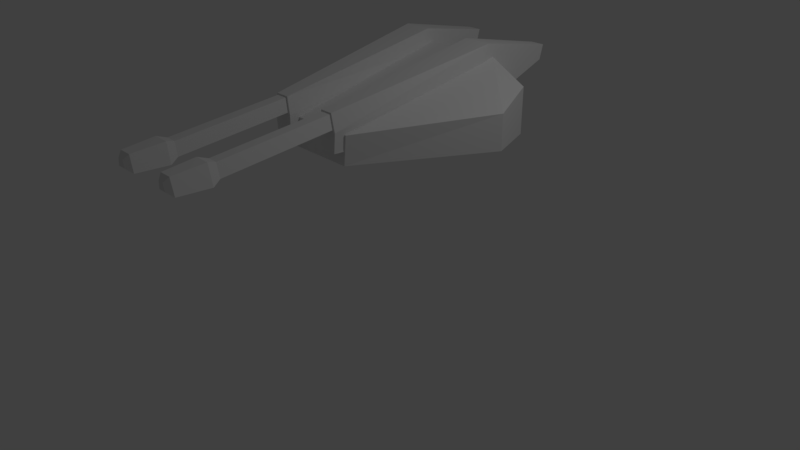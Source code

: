 # Source: Plasma-double.blend  (saved by Blender 2.79.0; exported with 4.5.12 LTS)
import bpy
from mathutils import Matrix  # noqa: F401  (used for matrix-valued properties, if any)

bpy.ops.wm.read_factory_settings(use_empty=True)
scene = bpy.context.scene
scene.name = 'Scene'

# ---- collections
col_collection_1 = bpy.data.collections.new('Collection 1'); scene.collection.children.link(col_collection_1)

# ---- materials (node trees are filled in below, after node groups)
mat_material = bpy.data.materials.new('Material')
mat_material.alpha_threshold = 0.0
mat_material.use_transparent_shadow = False
mat_material.roughness = 0.5

# ---- material node trees

# ---- world
world_world = bpy.data.worlds.new('World'); scene.world = world_world
world_world.color = (0.05088, 0.05088, 0.05088)
world_world.use_sun_shadow = False
world_world.sun_shadow_jitter_overblur = 0.0
world_world.cycles.sampling_method = 'MANUAL'

# ---- cameras
cam_camera = bpy.data.cameras.new('Camera')
cam_camera.clip_end = 100.0
cam_camera.lens = 35.0
cam_camera.sensor_width = 32.0
cam_camera.sensor_height = 18.0
cam_camera.ortho_scale = 7.314
cam_camera.dof.focus_distance = 0.0
cam_camera.dof.aperture_fstop = 128.0

# ---- lights
light_lamp = bpy.data.lights.new('Lamp', 'POINT')
light_lamp.transmission_factor = 0.0
light_lamp.cutoff_distance = 30.0
light_lamp.energy = 100.0
light_lamp.shadow_buffer_clip_start = 1.001
light_lamp.shadow_soft_size = 0.1
light_lamp.shadow_maximum_resolution = 0.006
light_lamp.use_absolute_resolution = True

# ---- meshes
me_cube_001 = bpy.data.meshes.new('Cube.001')
me_cube_001.from_pydata([(0.4082, 1.275, 0.3536), (-0.4082, 1.275, 0.3536), (-0.4082, 1.275, 1.24), (0.4082, 1.275, 1.24), (-0.3922, -0.5283, 0.3402), (0.3922, -0.5283, 0.3402), (0.3637, -0.5283, 1.24), (-0.3637, -0.5283, 1.24), (-1.0, 0.5539, 0.1404), (-1.0, 0.5539, 1.24), (1.0, 0.5539, 0.1404), (1.0, 0.5539, 1.24), (-0.4919, 0.5539, -0.4836), (0.4919, 0.5539, -0.4836), (-0.8466, 0.9625, 1.24), (0.8466, 0.9625, -0.1863), (-0.8466, 0.9625, -0.1863), (0.8466, 0.9625, 1.24), (-0.4919, 0.9625, -0.8104), (0.4919, 0.9625, -0.8104), (-0.3491, -0.6154, -0.307), (0.3356, -0.6154, -0.307), (-0.4943, 0.9007, -1.24), (0.4943, 0.9007, -1.24), (-0.4537, 1.66, -0.7019), (0.4537, 1.66, -0.7019), (-0.3711, -0.6154, 0.8142), (0.3576, -0.6154, 0.8142), (-0.4943, 0.673, 0.8935), (0.4943, 0.673, 0.8935), (-0.4537, 1.626, -0.2524), (0.4537, 1.626, -0.2524), (0.2343, 0.673, 0.8935), (-0.2343, 0.673, 0.8935), (-0.2191, -0.6154, -0.307), (0.2156, -0.6154, -0.307), (0.2343, 0.9007, -1.24), (-0.2343, 0.9007, -1.24), (0.3241, 1.66, -0.7019), (-0.3241, 1.66, -0.7019), (-0.1971, -0.6154, 0.8142), (0.1981, -0.6154, 0.8142), (0.3241, 1.626, -0.2524), (-0.3241, 1.626, -0.2524), (-0.3859, -0.6154, 0.2197), (-0.4943, 0.8312, -0.5887), (-0.2343, 0.8312, -0.5887), (-0.195, -0.6154, 0.2197), (0.3724, -0.6154, 0.2155), (0.4943, 0.818, -0.5379), (0.1985, -0.6154, 0.2155), (0.2343, 0.818, -0.5379), (0.2296, -0.6092, -0.2704), (0.3238, -0.6092, -0.2704), (-0.3358, -0.6092, -0.2699), (-0.2338, -0.6092, -0.2699), (-0.3647, -0.6055, 0.143), (-0.2149, -0.6055, 0.143), (0.3526, -0.6055, 0.1393), (0.2161, -0.6055, 0.1393), (0.2296, -1.586, 0.08301), (0.3238, -1.586, 0.08301), (-0.3358, -1.586, 0.08346), (-0.2338, -1.586, 0.08346), (-0.3647, -1.582, 0.4964), (-0.2149, -1.582, 0.4964), (0.3526, -1.582, 0.4927), (0.2161, -1.582, 0.4927), (0.2053, -1.662, -0.005901), (0.3444, -1.662, -0.005901), (-0.3589, -1.662, -0.006233), (-0.2083, -1.662, -0.006233), (-0.4016, -1.657, 0.6038), (-0.1803, -1.657, 0.6038), (0.387, -1.657, 0.5993), (0.1854, -1.657, 0.5993), (0.2194, -1.936, 0.08285), (0.3324, -1.936, 0.08285), (-0.3455, -1.936, 0.08297), (-0.223, -1.936, 0.08297), (-0.3802, -1.931, 0.5789), (-0.2003, -1.931, 0.5789), (0.3671, -1.931, 0.5749), (0.2032, -1.931, 0.5749), (0.2525, -1.974, 0.2208), (0.3043, -1.974, 0.2208), (-0.314, -1.974, 0.2219), (-0.2578, -1.974, 0.2219), (-0.3299, -1.972, 0.4492), (-0.2474, -1.972, 0.4492), (0.3202, -1.972, 0.4462), (0.2451, -1.972, 0.4462)], [], [(9, 8, 4, 7), (10, 11, 6, 5), (5, 13, 10), (1, 0, 19, 18), (16, 18, 12, 8), (19, 15, 10, 13), (15, 17, 11, 10), (4, 8, 12), (15, 0, 3, 17), (15, 19, 0), (16, 14, 2, 1), (16, 1, 18), (8, 9, 14, 16), (47, 44, 26, 40), (1, 2, 3, 0), (5, 6, 7, 4), (36, 35, 21, 23), (38, 36, 23, 25), (49, 48, 27, 29), (42, 31, 29, 32), (32, 29, 27, 41), (4, 12, 18, 19, 13, 5), (44, 45, 28, 26), (46, 33, 43, 39, 37), (28, 33, 40, 26), (30, 43, 33, 28), (30, 28, 45, 22, 24), (24, 22, 37, 39), (46, 37, 34, 47), (22, 20, 34, 37), (51, 50, 35, 36), (48, 50, 41, 27), (38, 25, 31, 42), (33, 46, 47, 40), (38, 42, 32, 51, 36), (20, 22, 45, 44), (24, 39, 43, 30), (32, 41, 50, 51), (23, 21, 48, 49), (2, 14, 9, 7, 6, 11, 17, 3), (34, 20, 44, 47), (21, 35, 50, 48), (49, 29, 31, 25, 23), (58, 53, 61, 66), (59, 58, 66, 67), (62, 64, 72, 70), (64, 65, 73, 72), (57, 55, 63, 65), (55, 54, 62, 63), (52, 59, 67, 60), (56, 57, 65, 64), (54, 56, 64, 62), (53, 52, 60, 61), (72, 73, 81, 80), (68, 75, 83, 76), (61, 60, 68, 69), (67, 66, 74, 75), (66, 61, 69, 74), (65, 63, 71, 73), (63, 62, 70, 71), (60, 67, 75, 68), (81, 79, 87, 89), (82, 77, 85, 90), (70, 72, 80, 78), (69, 68, 76, 77), (75, 74, 82, 83), (74, 69, 77, 82), (73, 71, 79, 81), (71, 70, 78, 79), (79, 78, 86, 87), (76, 83, 91, 84), (80, 81, 89, 88), (78, 80, 88, 86), (77, 76, 84, 85), (83, 82, 90, 91), (91, 84, 85, 90), (88, 86, 87, 89)])
_uv = me_cube_001.uv_layers.new(name='UVMap')
_uv.uv.foreach_set('vector', [0.05046, 0.7278, 0.2525, 0.7356, 0.2894, 0.8169, 0.241, 0.9513, 0.3768, 0.7296, 0.5752, 0.6992, 0.4109, 0.9606, 0.3478, 0.8102, 0.3478, 0.8102, 0.3319, 0.7347, 0.3768, 0.7296, 0.2771, 0.6618, 0.343, 0.6509, 0.3241, 0.7173, 0.3029, 0.7185, 0.2773, 0.7135, 0.3029, 0.7185, 0.2963, 0.734, 0.2525, 0.7356, 0.3241, 0.7173, 0.3497, 0.7097, 0.3768, 0.7296, 0.3319, 0.7347, 0.3497, 0.7097, 0.5381, 0.5878, 0.5752, 0.6992, 0.3768, 0.7296, 0.2894, 0.8169, 0.2525, 0.7356, 0.2963, 0.734, 0.3497, 0.7097, 0.343, 0.6509, 0.4103, 0.5026, 0.5381, 0.5878, 0.3497, 0.7097, 0.3241, 0.7173, 0.343, 0.6509, 0.2773, 0.7135, 0.07044, 0.6111, 0.1885, 0.5026, 0.2771, 0.6618, 0.2773, 0.7135, 0.2771, 0.6618, 0.3029, 0.7185, 0.2525, 0.7356, 0.05046, 0.7278, 0.07044, 0.6111, 0.2773, 0.7135, 0.5772, 0.1293, 0.5542, 0.1301, 0.554, 0.04344, 0.575, 0.04276, 0.2771, 0.6618, 0.1885, 0.5026, 0.4103, 0.5026, 0.343, 0.6509, 0.3478, 0.8102, 0.4109, 0.9606, 0.241, 0.9513, 0.2894, 0.8169, 0.7973, 0.05393, 0.7968, 0.1901, 0.7823, 0.1896, 0.766, 0.05299, 0.7553, 0.4057, 0.7661, 0.5414, 0.7348, 0.5414, 0.7397, 0.4057, 0.4262, 0.3386, 0.3506, 0.1203, 0.3965, 0.05299, 0.5228, 0.1643, 0.766, 0.3699, 0.7504, 0.3718, 0.7348, 0.2446, 0.766, 0.2408, 0.766, 0.2408, 0.7348, 0.2446, 0.7354, 0.05535, 0.7545, 0.05299, 0.2894, 0.8169, 0.2963, 0.734, 0.3029, 0.7185, 0.3241, 0.7173, 0.3319, 0.7347, 0.3478, 0.8102, 0.1301, 0.3577, 0.2028, 0.1323, 0.3023, 0.3132, 0.1759, 0.4244, 0.4145, 0.3347, 0.5146, 0.1542, 0.5146, 0.3716, 0.4829, 0.425, 0.3706, 0.414, 0.5458, 0.2341, 0.5146, 0.2305, 0.5249, 0.04276, 0.5458, 0.04517, 0.5309, 0.3612, 0.5153, 0.3594, 0.5146, 0.2305, 0.5458, 0.2341, 0.3023, 0.09634, 0.3023, 0.3132, 0.2028, 0.1323, 0.159, 0.05276, 0.2708, 0.04276, 0.5411, 0.3951, 0.546, 0.5306, 0.5146, 0.5306, 0.5254, 0.3951, 0.4145, 0.3347, 0.3706, 0.414, 0.3023, 0.1683, 0.3429, 0.1092, 0.5458, 0.3431, 0.5603, 0.2066, 0.576, 0.2061, 0.5772, 0.3421, 0.6376, 0.1503, 0.5631, 0.3686, 0.5228, 0.3101, 0.591, 0.06397, 0.7763, 0.2657, 0.7973, 0.2663, 0.7956, 0.3536, 0.7763, 0.353, 0.7553, 0.4057, 0.7397, 0.4057, 0.7397, 0.3718, 0.7553, 0.3718, 0.5146, 0.1542, 0.4145, 0.3347, 0.3429, 0.1092, 0.3889, 0.04276, 0.7032, 0.05299, 0.7348, 0.1065, 0.7348, 0.3241, 0.6376, 0.1503, 0.591, 0.06397, 0.08937, 0.2987, 0.159, 0.05276, 0.2028, 0.1323, 0.1301, 0.3577, 0.5411, 0.3951, 0.5254, 0.3951, 0.5254, 0.3612, 0.5411, 0.3612, 0.7348, 0.3241, 0.6094, 0.4357, 0.5631, 0.3686, 0.6376, 0.1503, 0.3799, 0.4252, 0.3102, 0.1789, 0.3506, 0.1203, 0.4262, 0.3386, 0.4144, 0.5333, 0.513, 0.6034, 0.5475, 0.6953, 0.4044, 0.9386, 0.2409, 0.9386, 0.09784, 0.6953, 0.1323, 0.6034, 0.2309, 0.5333, 0.576, 0.2061, 0.5603, 0.2066, 0.5542, 0.1301, 0.5772, 0.1293, 0.7823, 0.1896, 0.7968, 0.1901, 0.7973, 0.2663, 0.7763, 0.2657, 0.4262, 0.3386, 0.5228, 0.1643, 0.5228, 0.3814, 0.4914, 0.4351, 0.3799, 0.4252, 0.8057, 0.5961, 0.8666, 0.5821, 0.8507, 0.73, 0.7899, 0.744, 0.9823, 0.9765, 0.9615, 0.9765, 0.9615, 0.8306, 0.9823, 0.8306, 0.6702, 0.6478, 0.6089, 0.6336, 0.5957, 0.6191, 0.6862, 0.6399, 0.9844, 0.6334, 0.9615, 0.6334, 0.9563, 0.6208, 0.99, 0.6208, 0.7154, 0.5961, 0.7767, 0.5821, 0.7608, 0.73, 0.6995, 0.7439, 0.8821, 0.9447, 0.8666, 0.9447, 0.8666, 0.7953, 0.8821, 0.7953, 0.9563, 0.7953, 0.8955, 0.7815, 0.8797, 0.6336, 0.9404, 0.6474, 0.9844, 0.7793, 0.9615, 0.7793, 0.9615, 0.6334, 0.9844, 0.6334, 0.6862, 0.7957, 0.6249, 0.7815, 0.6089, 0.6336, 0.6702, 0.6478, 0.8965, 0.9447, 0.8821, 0.9447, 0.8821, 0.7953, 0.8965, 0.7953, 0.99, 0.6208, 0.9563, 0.6208, 0.9593, 0.5821, 0.9868, 0.5821, 0.9563, 0.6396, 0.8666, 0.6191, 0.8805, 0.5821, 0.9534, 0.5987, 0.8337, 0.7985, 0.8337, 0.812, 0.8159, 0.8155, 0.8159, 0.7955, 0.9823, 0.8306, 0.9615, 0.8306, 0.9563, 0.818, 0.987, 0.818, 0.7899, 0.744, 0.8507, 0.73, 0.8666, 0.7378, 0.7767, 0.7585, 0.6995, 0.7439, 0.7608, 0.73, 0.7767, 0.7379, 0.6862, 0.7585, 0.7979, 0.8135, 0.7979, 0.7988, 0.8159, 0.7955, 0.8159, 0.8172, 0.9404, 0.6474, 0.8797, 0.6336, 0.8666, 0.6191, 0.9563, 0.6396, 0.7136, 0.7955, 0.7102, 0.8668, 0.7049, 0.8469, 0.7065, 0.8142, 0.7386, 0.7955, 0.7333, 0.8662, 0.7291, 0.8465, 0.7315, 0.8141, 0.6862, 0.6399, 0.5957, 0.6191, 0.6096, 0.5821, 0.6832, 0.5991, 0.7979, 0.8369, 0.7767, 0.8369, 0.7789, 0.7955, 0.7961, 0.7955, 0.987, 0.818, 0.9563, 0.818, 0.9593, 0.7793, 0.9843, 0.7793, 0.7767, 0.7585, 0.8666, 0.7378, 0.8637, 0.7787, 0.7906, 0.7955, 0.6862, 0.7585, 0.7767, 0.7379, 0.7738, 0.7787, 0.7002, 0.7955, 0.7616, 0.8368, 0.7386, 0.8368, 0.7407, 0.7955, 0.7593, 0.7955, 0.7102, 0.8668, 0.6915, 0.8668, 0.6963, 0.8469, 0.7049, 0.8469, 0.7161, 0.8662, 0.7136, 0.7955, 0.72, 0.8141, 0.7212, 0.8465, 0.6862, 0.7955, 0.7136, 0.7955, 0.7065, 0.8142, 0.6939, 0.8142, 0.6915, 0.8668, 0.6862, 0.7955, 0.6939, 0.8142, 0.6963, 0.8469, 0.7333, 0.8662, 0.7161, 0.8662, 0.7212, 0.8465, 0.7291, 0.8465, 0.7136, 0.7955, 0.7386, 0.7955, 0.7315, 0.8141, 0.72, 0.8141, 0.8452, 0.7955, 0.844, 0.8204, 0.8361, 0.8204, 0.8337, 0.7955, 0.7742, 0.7955, 0.7717, 0.8205, 0.7632, 0.8205, 0.7616, 0.7955])
me_cube_001.materials.append(mat_material)
me_cube_001.use_remesh_preserve_volume = False
me_cube_001.use_remesh_preserve_attributes = False
me_cube_001.use_mirror_vertex_groups = False
me_cube_001.update()
arm_armature_002 = bpy.data.armatures.new('Armature.002')  # bones are not reproduced
arm_armature_001 = bpy.data.armatures.new('Armature.001')  # bones are not reproduced
arm_armature = bpy.data.armatures.new('Armature')  # bones are not reproduced

# ---- objects
ob_armature_002 = bpy.data.objects.new('Armature.002', arm_armature_002)
ob_cube_001 = bpy.data.objects.new('Cube.001', me_cube_001)
ob_armature_001 = bpy.data.objects.new('Armature.001', arm_armature_001)
ob_armature = bpy.data.objects.new('Armature', arm_armature)
ob_lamp = bpy.data.objects.new('Lamp', light_lamp)
ob_camera = bpy.data.objects.new('Camera', cam_camera)

# ---- transforms, parenting, visibility, modifiers, constraints
ob_armature_002.location = (0.0171, 0.3534, 1.823)
ob_armature_002.rotation_euler = (1.571, -0.0, 0.0)
ob_armature_002.lineart.crease_threshold = 0.0
ob_cube_001.parent = ob_armature_002
ob_cube_001.matrix_parent_inverse = Matrix(((1.0, 0.0, 0.0, -0.0171), (0.0, -4.371e-08, 1.0, -1.823), (0.0, -1.0, -4.47e-08, 0.3534), (0.0, 0.0, 0.0, 1.0)))
ob_cube_001.location = (0.0, 0.0, 2.111)
ob_cube_001.scale = (1.41, 1.491, -0.4153)
ob_cube_001.lineart.crease_threshold = 0.0
_vg = ob_cube_001.vertex_groups.new(name='Bone')
_vg.add([52, 53, 54, 55, 56, 57, 58, 59, 60, 61, 62, 63, 64, 65, 66, 67, 68, 69, 70, 71, 72, 73, 74, 75, 76, 77, 78, 79, 80, 81, 82, 83, 84, 85, 86, 87, 88, 89, 90, 91], 1.0, 'REPLACE')
_m = ob_cube_001.modifiers.new('Armature', 'ARMATURE')
_m.object = ob_armature_002
ob_armature_001.location = (-2.079, 0.1295, -1.529)
ob_armature_001.rotation_euler = (1.571, -0.0, 0.0)
ob_armature_001.scale = (1.27, 1.412, 1.0)
ob_armature_001.show_in_front = True
ob_armature_001.lineart.crease_threshold = 0.0
ob_armature.location = (-2.079, 0.1295, -1.529)
ob_armature.rotation_euler = (1.571, -0.0, 0.0)
ob_armature.scale = (1.27, 1.412, 1.0)
ob_armature.show_in_front = True
ob_armature.lineart.crease_threshold = 0.0
ob_lamp.location = (4.076, 1.005, 5.904)
ob_lamp.rotation_euler = (0.6503, 0.05522, 1.866)
ob_lamp.scale = (1.029, 1.369, 1.401)
ob_lamp.lock_rotations_4d = False
ob_lamp.empty_display_type = 'ARROWS'
ob_lamp.color = (0.0, 0.0, 0.0, 0.0)
ob_lamp.lineart.crease_threshold = 0.0
ob_camera.location = (7.481, -6.508, 5.344)
ob_camera.rotation_euler = (1.109, 0.0, 0.8149)
ob_camera.scale = (1.14, 1.386, 1.233)
ob_camera.lock_rotations_4d = False
ob_camera.empty_display_type = 'ARROWS'
ob_camera.color = (0.0, 0.0, 0.0, 0.0)
ob_camera.display_type = 'WIRE'
ob_camera.lineart.crease_threshold = 0.0

# ---- collection membership
col_collection_1.objects.link(ob_armature_002)
col_collection_1.objects.link(ob_cube_001)
col_collection_1.objects.link(ob_armature_001)
col_collection_1.objects.link(ob_armature)
col_collection_1.objects.link(ob_lamp)
col_collection_1.objects.link(ob_camera)

# ---- scene / render settings (as saved in the file)
scene.camera = ob_camera
scene.frame_start = 0; scene.frame_end = 2; scene.frame_set(0)
scene.render.engine = 'BLENDER_EEVEE_NEXT'
scene.render.resolution_percentage = 50
scene.render.dither_intensity = 0.0
scene.cycles.use_denoising = False
scene.cycles.samples = 128
scene.cycles.sampling_pattern = 'TABULATED_SOBOL'
scene.cycles.use_adaptive_sampling = False
scene.cycles.use_light_tree = False
scene.cycles.blur_glossy = 0.0
scene.cycles.sample_clamp_indirect = 0.0
scene.view_settings.view_transform = 'Standard'
bpy.context.view_layer.update()
